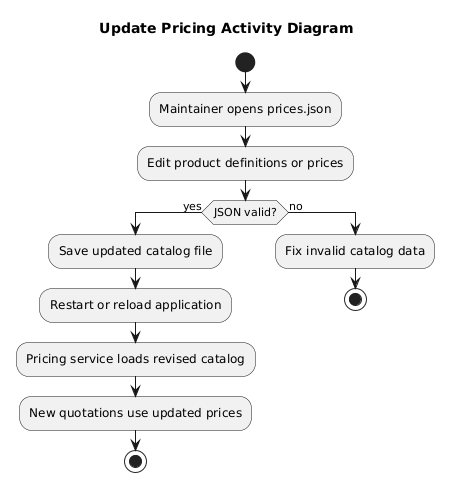

The diagram above was rendered by PlantUML. Its source (embedded in the PNG):
@startuml
title Update Pricing Activity Diagram

start
:Maintainer opens prices.json;
:Edit product definitions or prices;
if (JSON valid?) then (yes)
  :Save updated catalog file;
  :Restart or reload application;
  :Pricing service loads revised catalog;
  :New quotations use updated prices;
  stop
else (no)
  :Fix invalid catalog data;
  stop
endif
@enduml